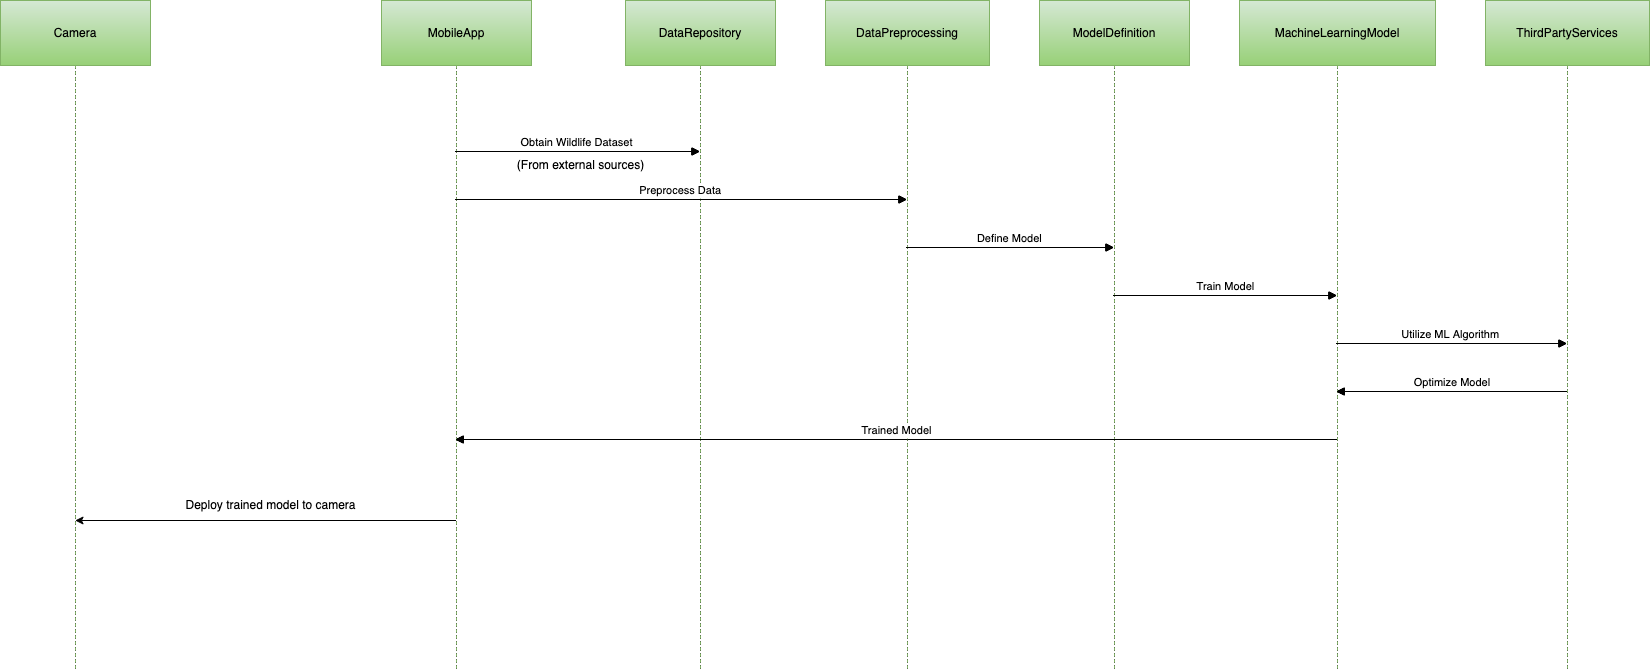

The diagram above was exported from draw.io. Its source (the exported page's mxGraphModel, read from the mxfile embedded in the PNG):
<mxGraphModel dx="1140" dy="602" grid="1" gridSize="10" guides="1" tooltips="1" connect="1" arrows="1" fold="1" page="1" pageScale="1" pageWidth="850" pageHeight="1100" math="0" shadow="0">
  <root>
    <mxCell id="0" />
    <mxCell id="1" parent="0" />
    <mxCell id="FrhxYx0eMBb8bXkEIyl0-1" value="Data Preparation" style="whiteSpace=wrap;strokeWidth=2;" parent="1" vertex="1">
      <mxGeometry x="72" y="20" width="137" height="35" as="geometry" />
    </mxCell>
    <mxCell id="FrhxYx0eMBb8bXkEIyl0-2" value="Choose Model Architecture" style="whiteSpace=wrap;strokeWidth=2;" parent="1" vertex="1">
      <mxGeometry x="36" y="105" width="209" height="35" as="geometry" />
    </mxCell>
    <mxCell id="FrhxYx0eMBb8bXkEIyl0-3" value="Model Definition" style="whiteSpace=wrap;strokeWidth=2;" parent="1" vertex="1">
      <mxGeometry x="74" y="189" width="134" height="35" as="geometry" />
    </mxCell>
    <mxCell id="FrhxYx0eMBb8bXkEIyl0-4" value="Loss Function and Optimization" style="whiteSpace=wrap;strokeWidth=2;" parent="1" vertex="1">
      <mxGeometry x="20" y="274" width="241" height="35" as="geometry" />
    </mxCell>
    <mxCell id="FrhxYx0eMBb8bXkEIyl0-5" value="Training Loop" style="whiteSpace=wrap;strokeWidth=2;" parent="1" vertex="1">
      <mxGeometry x="85" y="358" width="112" height="35" as="geometry" />
    </mxCell>
    <mxCell id="FrhxYx0eMBb8bXkEIyl0-6" value="Validation" style="whiteSpace=wrap;strokeWidth=2;" parent="1" vertex="1">
      <mxGeometry x="97" y="443" width="87" height="35" as="geometry" />
    </mxCell>
    <mxCell id="FrhxYx0eMBb8bXkEIyl0-7" value="Testing" style="whiteSpace=wrap;strokeWidth=2;" parent="1" vertex="1">
      <mxGeometry x="107" y="527" width="66" height="35" as="geometry" />
    </mxCell>
    <mxCell id="FrhxYx0eMBb8bXkEIyl0-8" value="Model Saving" style="whiteSpace=wrap;strokeWidth=2;" parent="1" vertex="1">
      <mxGeometry x="86" y="612" width="108" height="35" as="geometry" />
    </mxCell>
    <mxCell id="FrhxYx0eMBb8bXkEIyl0-9" value="Hyperparameter Tuning" style="whiteSpace=wrap;strokeWidth=2;" parent="1" vertex="1">
      <mxGeometry x="48" y="696" width="184" height="35" as="geometry" />
    </mxCell>
    <mxCell id="FrhxYx0eMBb8bXkEIyl0-10" value="Regularization" style="whiteSpace=wrap;strokeWidth=2;" parent="1" vertex="1">
      <mxGeometry x="81" y="781" width="118" height="35" as="geometry" />
    </mxCell>
    <mxCell id="FrhxYx0eMBb8bXkEIyl0-11" value="Data Augmentation" style="whiteSpace=wrap;strokeWidth=2;" parent="1" vertex="1">
      <mxGeometry x="64" y="865" width="154" height="35" as="geometry" />
    </mxCell>
    <mxCell id="FrhxYx0eMBb8bXkEIyl0-12" value="Early Stopping" style="whiteSpace=wrap;strokeWidth=2;" parent="1" vertex="1">
      <mxGeometry x="81" y="950" width="118" height="35" as="geometry" />
    </mxCell>
    <mxCell id="FrhxYx0eMBb8bXkEIyl0-13" value="" style="curved=1;startArrow=none;endArrow=block;exitX=0.4998175071103729;exitY=0.9857142857142858;entryX=0.4998803754742636;entryY=-0.014285714285714285;rounded=0;" parent="1" source="FrhxYx0eMBb8bXkEIyl0-1" target="FrhxYx0eMBb8bXkEIyl0-2" edge="1">
      <mxGeometry relative="1" as="geometry">
        <Array as="points" />
      </mxGeometry>
    </mxCell>
    <mxCell id="FrhxYx0eMBb8bXkEIyl0-14" value="" style="curved=1;startArrow=none;endArrow=block;exitX=0.4998803754742636;exitY=0.9714285714285714;entryX=0.49608207816508276;entryY=0;rounded=0;" parent="1" source="FrhxYx0eMBb8bXkEIyl0-2" target="FrhxYx0eMBb8bXkEIyl0-3" edge="1">
      <mxGeometry relative="1" as="geometry">
        <Array as="points" />
      </mxGeometry>
    </mxCell>
    <mxCell id="FrhxYx0eMBb8bXkEIyl0-15" value="" style="curved=1;startArrow=none;endArrow=block;exitX=0.49608207816508276;exitY=0.9857142857142858;entryX=0.4998962592287182;entryY=-0.014285714285714285;rounded=0;" parent="1" source="FrhxYx0eMBb8bXkEIyl0-3" target="FrhxYx0eMBb8bXkEIyl0-4" edge="1">
      <mxGeometry relative="1" as="geometry">
        <Array as="points" />
      </mxGeometry>
    </mxCell>
    <mxCell id="FrhxYx0eMBb8bXkEIyl0-16" value="" style="curved=1;startArrow=none;endArrow=block;exitX=0.4998962592287182;exitY=0.9714285714285714;entryX=0.4953124863760812;entryY=0;rounded=0;" parent="1" source="FrhxYx0eMBb8bXkEIyl0-4" target="FrhxYx0eMBb8bXkEIyl0-5" edge="1">
      <mxGeometry relative="1" as="geometry">
        <Array as="points" />
      </mxGeometry>
    </mxCell>
    <mxCell id="FrhxYx0eMBb8bXkEIyl0-17" value="" style="curved=1;startArrow=none;endArrow=block;exitX=0.4953124863760812;exitY=0.9857142857142858;entryX=0.49971262613932294;entryY=-0.014285714285714285;rounded=0;" parent="1" source="FrhxYx0eMBb8bXkEIyl0-5" target="FrhxYx0eMBb8bXkEIyl0-6" edge="1">
      <mxGeometry relative="1" as="geometry">
        <Array as="points" />
      </mxGeometry>
    </mxCell>
    <mxCell id="FrhxYx0eMBb8bXkEIyl0-18" value="" style="curved=1;startArrow=none;endArrow=block;exitX=0.49971262613932294;exitY=0.9714285714285714;entryX=0.5071969465775923;entryY=0;rounded=0;" parent="1" source="FrhxYx0eMBb8bXkEIyl0-6" target="FrhxYx0eMBb8bXkEIyl0-7" edge="1">
      <mxGeometry relative="1" as="geometry">
        <Array as="points" />
      </mxGeometry>
    </mxCell>
    <mxCell id="FrhxYx0eMBb8bXkEIyl0-19" value="" style="curved=1;startArrow=none;endArrow=block;exitX=0.5071969465775923;exitY=0.9857142857142858;entryX=0.5043981340196397;entryY=-0.014285714285714285;rounded=0;" parent="1" source="FrhxYx0eMBb8bXkEIyl0-7" target="FrhxYx0eMBb8bXkEIyl0-8" edge="1">
      <mxGeometry relative="1" as="geometry">
        <Array as="points" />
      </mxGeometry>
    </mxCell>
    <mxCell id="FrhxYx0eMBb8bXkEIyl0-20" value="" style="curved=1;startArrow=none;endArrow=block;exitX=0.5043981340196397;exitY=0.9714285714285714;entryX=0.5025815134463103;entryY=0;rounded=0;" parent="1" source="FrhxYx0eMBb8bXkEIyl0-8" target="FrhxYx0eMBb8bXkEIyl0-9" edge="1">
      <mxGeometry relative="1" as="geometry">
        <Array as="points" />
      </mxGeometry>
    </mxCell>
    <mxCell id="FrhxYx0eMBb8bXkEIyl0-21" value="" style="curved=1;startArrow=none;endArrow=block;exitX=0.5025815134463103;exitY=0.9857142857142858;entryX=0.5040254107976364;entryY=-0.014285714285714285;rounded=0;" parent="1" source="FrhxYx0eMBb8bXkEIyl0-9" target="FrhxYx0eMBb8bXkEIyl0-10" edge="1">
      <mxGeometry relative="1" as="geometry">
        <Array as="points" />
      </mxGeometry>
    </mxCell>
    <mxCell id="FrhxYx0eMBb8bXkEIyl0-22" value="" style="curved=1;startArrow=none;endArrow=block;exitX=0.5040254107976364;exitY=0.9714285714285714;entryX=0.4965908991826045;entryY=0;rounded=0;" parent="1" source="FrhxYx0eMBb8bXkEIyl0-10" target="FrhxYx0eMBb8bXkEIyl0-11" edge="1">
      <mxGeometry relative="1" as="geometry">
        <Array as="points" />
      </mxGeometry>
    </mxCell>
    <mxCell id="FrhxYx0eMBb8bXkEIyl0-23" value="" style="curved=1;startArrow=none;endArrow=block;exitX=0.4965908991826045;exitY=0.9857142857142858;entryX=0.5040254107976364;entryY=-0.014285714285714285;rounded=0;" parent="1" source="FrhxYx0eMBb8bXkEIyl0-11" target="FrhxYx0eMBb8bXkEIyl0-12" edge="1">
      <mxGeometry relative="1" as="geometry">
        <Array as="points" />
      </mxGeometry>
    </mxCell>
  </root>
</mxGraphModel>